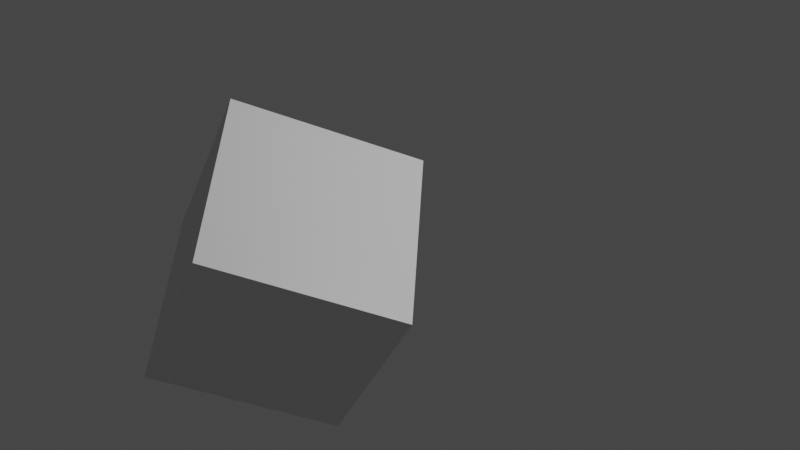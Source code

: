 # Source: example.blend  (saved by Blender 2.93.21; exported with 4.5.12 LTS)
import bpy
from mathutils import Matrix  # noqa: F401  (used for matrix-valued properties, if any)

bpy.ops.wm.read_factory_settings(use_empty=True)
scene = bpy.context.scene
scene.name = 'Scene'

# ---- collections
col_collection = bpy.data.collections.new('Collection'); scene.collection.children.link(col_collection)

# ---- materials (node trees are filled in below, after node groups)
mat_material = bpy.data.materials.new('Material')
mat_material.alpha_threshold = 0.0
mat_material.use_transparent_shadow = False
mat_material.line_color = (0.0, 0.0, 0.0, 1.0)

# ---- material node trees
mat_material.use_nodes = True; mat_material.node_tree.nodes.clear()
_N = mat_material.node_tree.nodes; _L = mat_material.node_tree.links
n0 = _N.new('ShaderNodeOutputMaterial'); n0.name = 'Material Output'; n0.location = (300, 300)
n1 = _N.new('ShaderNodeBsdfPrincipled'); n1.name = 'Principled BSDF'; n1.location = (10, 300)
n1.distribution = 'GGX'
n1.subsurface_method = 'BURLEY'
n1.inputs[2].default_value = 0.4
n1.inputs[3].default_value = 1.45
n1.inputs[27].default_value = (0.0, 0.0, 0.0, 1.0)
n1.inputs[28].default_value = 1.0
_L.new(n1.outputs[0], n0.inputs[0])
n0.is_active_output = True

# ---- world
world_world = bpy.data.worlds.new('World'); scene.world = world_world
world_world.use_nodes = True; world_world.node_tree.nodes.clear()
_N = world_world.node_tree.nodes; _L = world_world.node_tree.links
n0 = _N.new('ShaderNodeOutputWorld'); n0.name = 'World Output'; n0.location = (300, 300)
n1 = _N.new('ShaderNodeBackground'); n1.name = 'Background'; n1.location = (10, 300)
n1.inputs[0].default_value = (0.05088, 0.05088, 0.05088, 1.0)
_L.new(n1.outputs[0], n0.inputs[0])
n0.is_active_output = True
world_world.color = (0.05088, 0.05088, 0.05088)
world_world.use_sun_shadow = False
world_world.sun_shadow_jitter_overblur = 0.0

# ---- cameras
cam_camera = bpy.data.cameras.new('Camera')
cam_camera.clip_end = 100.0
cam_camera.ortho_scale = 7.314

# ---- lights
light_light = bpy.data.lights.new('Light', 'POINT')
light_light.transmission_factor = 0.0
light_light.energy = 1000.0
light_light.shadow_soft_size = 0.1
light_light.shadow_maximum_resolution = 0.006
light_light.use_absolute_resolution = True

# ---- meshes
me_cube = bpy.data.meshes.new('Cube')
me_cube.from_pydata([(1.0, 1.0, 1.0), (1.0, 1.0, -1.0), (1.0, -1.0, 1.0), (1.0, -1.0, -1.0), (-1.0, 1.0, 1.0), (-1.0, 1.0, -1.0), (-1.0, -1.0, 1.0), (-1.0, -1.0, -1.0)], [], [(0, 4, 6, 2), (3, 2, 6, 7), (7, 6, 4, 5), (5, 1, 3, 7), (1, 0, 2, 3), (5, 4, 0, 1)])
_uv = me_cube.uv_layers.new(name='UVMap')
_uv.uv.foreach_set('vector', [0.625, 0.5, 0.875, 0.5, 0.875, 0.75, 0.625, 0.75, 0.375, 0.75, 0.625, 0.75, 0.625, 1.0, 0.375, 1.0, 0.375, 0.0, 0.625, 0.0, 0.625, 0.25, 0.375, 0.25, 0.125, 0.5, 0.375, 0.5, 0.375, 0.75, 0.125, 0.75, 0.375, 0.5, 0.625, 0.5, 0.625, 0.75, 0.375, 0.75, 0.375, 0.25, 0.625, 0.25, 0.625, 0.5, 0.375, 0.5])
me_cube.materials.append(mat_material)
me_cube.use_remesh_preserve_volume = False
me_cube.use_remesh_preserve_attributes = False
me_cube.use_mirror_vertex_groups = False
me_cube.update()

# ---- objects
ob_cube = bpy.data.objects.new('Cube', me_cube)
ob_light = bpy.data.objects.new('Light', light_light)
ob_camera = bpy.data.objects.new('Camera', cam_camera)

# ---- transforms, parenting, visibility, modifiers, constraints
ob_cube.location = (-0.42, -1.14, -0.3)
ob_cube.rotation_euler = (-0.7383, -1.002, 0.0)
ob_cube.lock_rotations_4d = False
ob_cube.empty_display_type = 'ARROWS'
ob_cube.lineart.crease_threshold = 0.0
ob_light.location = (4.076, 1.005, 5.904)
ob_light.rotation_euler = (0.6503, 0.05522, 1.866)
ob_light.lock_rotations_4d = False
ob_light.empty_display_type = 'ARROWS'
ob_light.color = (0.0, 0.0, 0.0, 0.0)
ob_light.lineart.crease_threshold = 0.0
ob_camera.location = (7.359, -6.926, 4.958)
ob_camera.rotation_euler = (1.109, 0.0, 0.8149)
ob_camera.lock_rotations_4d = False
ob_camera.empty_display_type = 'ARROWS'
ob_camera.color = (0.0, 0.0, 0.0, 0.0)
ob_camera.display_type = 'WIRE'
ob_camera.lineart.crease_threshold = 0.0

# ---- collection membership
col_collection.objects.link(ob_cube)
col_collection.objects.link(ob_light)
col_collection.objects.link(ob_camera)

# ---- scene / render settings (as saved in the file)
scene.camera = ob_camera
scene.frame_start = 1; scene.frame_end = 250; scene.frame_set(10)
scene.render.engine = 'BLENDER_EEVEE_NEXT'
scene.render.fps = 4
scene.cycles.use_denoising = False
scene.cycles.samples = 128
scene.cycles.sampling_pattern = 'TABULATED_SOBOL'
scene.cycles.use_adaptive_sampling = False
scene.cycles.use_light_tree = False
scene.view_settings.view_transform = 'Filmic'
bpy.context.view_layer.update()
